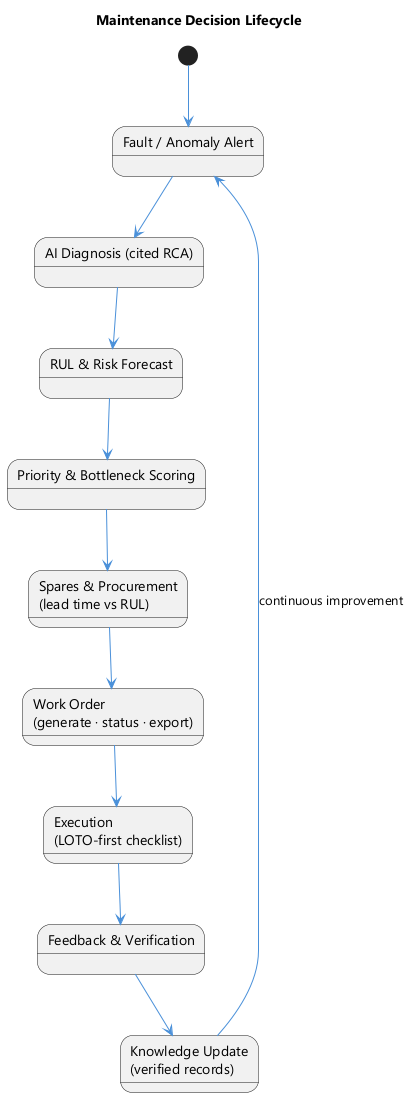

The diagram above was rendered by PlantUML. Its source (embedded in the PNG):
@startuml
skinparam backgroundColor #FFFFFF
skinparam defaultFontName Segoe UI
skinparam shadowing false
skinparam ArrowColor #4A90D9
skinparam rectangleBorderColor #232B35
title Maintenance Decision Lifecycle
state "Fault / Anomaly Alert" as A
state "AI Diagnosis (cited RCA)" as B
state "RUL & Risk Forecast" as C
state "Priority & Bottleneck Scoring" as D
state "Spares & Procurement\n(lead time vs RUL)" as E
state "Work Order\n(generate · status · export)" as F
state "Execution\n(LOTO-first checklist)" as G
state "Feedback & Verification" as H
state "Knowledge Update\n(verified records)" as I
[*] --> A
A --> B
B --> C
C --> D
D --> E
E --> F
F --> G
G --> H
H --> I
I --> A : continuous improvement
@enduml